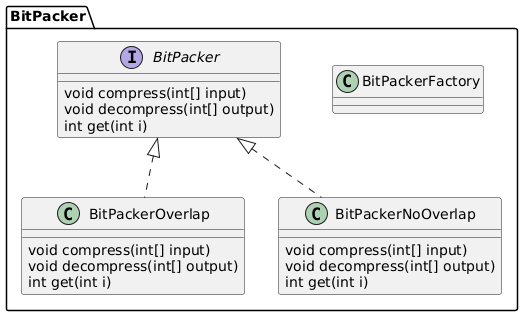

The diagram above was rendered by PlantUML. Its source (embedded in the PNG):
@startuml
package BitPacker {

interface BitPacker {
    void compress(int[] input)
    void decompress(int[] output)
    int get(int i)
}

class BitPackerOverlap implements BitPacker {
    void compress(int[] input)
    void decompress(int[] output)
    int get(int i)
}

class BitPackerNoOverlap implements BitPacker {
    void compress(int[] input)
    void decompress(int[] output)
    int get(int i)

}

class BitPackerFactory {
}



}
@enduml